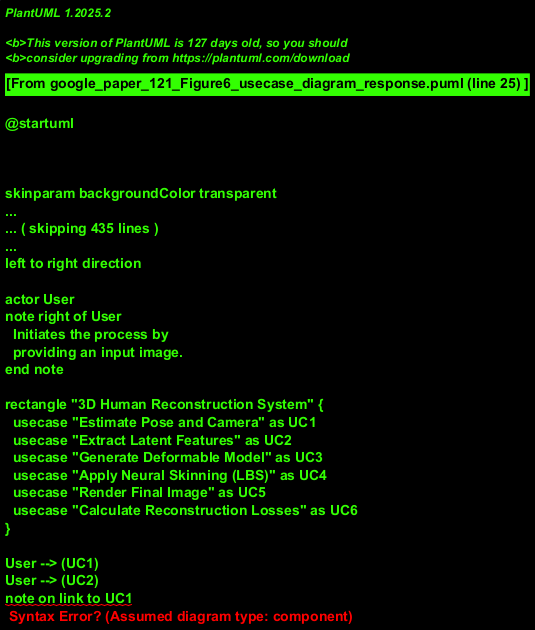

The diagram above was rendered by PlantUML. Its source (embedded in the PNG):
@startuml
!theme materia

title Use Case Diagram: Human Reconstruction System

left to right direction

actor User
note right of User
  Initiates the process by
  providing an input image.
end note

rectangle "3D Human Reconstruction System" {
  usecase "Estimate Pose and Camera" as UC1
  usecase "Extract Latent Features" as UC2
  usecase "Generate Deformable Model" as UC3
  usecase "Apply Neural Skinning (LBS)" as UC4
  usecase "Render Final Image" as UC5
  usecase "Calculate Reconstruction Losses" as UC6
}

User --> (UC1)
User --> (UC2)
note on link to UC1
  Provides Input Image I
end note
note on link to UC2
  Provides Input Image I
end note


(UC1) ..> (UC4) : <<extends>> Body Pose Î¸
(UC1) ..> (UC5) : <<extends>> Camera Params Î©

(UC2) ..> (UC3) : <<extends>> Z_tex, Z_cloth
(UC2) ..> (UC6) : <<extends>> Z_id (for L_cla)

(UC3) ..> (UC5) : <<extends>> Implicit Model Data
(UC4) ..> (UC5) : <<extends>> Skinned Data

(UC5) ..> (UC6) : <<extends>> Rendered Image ÃŽ (for L_RGB)


@enduml